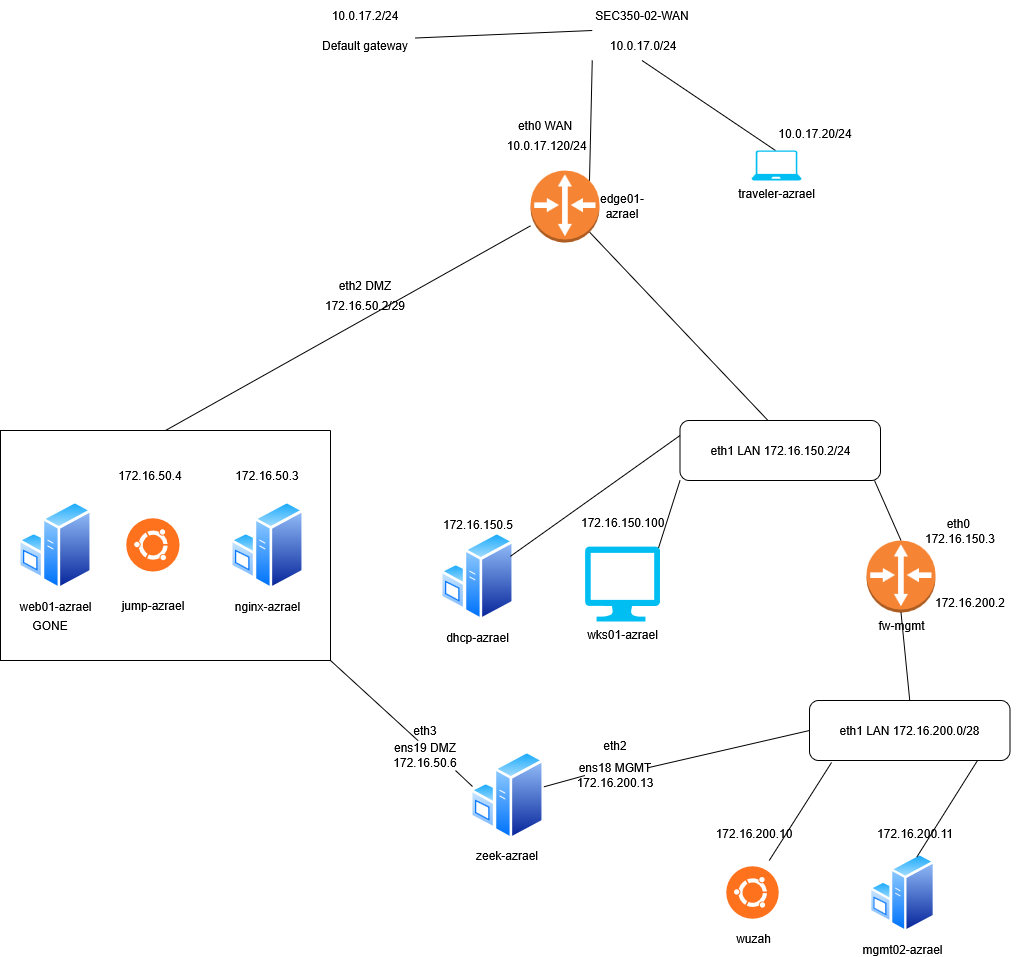

The diagram above was exported from draw.io. Its source (the exported page's mxGraphModel, read from the mxfile embedded in the PNG):
<mxGraphModel dx="2044" dy="956" grid="1" gridSize="10" guides="1" tooltips="1" connect="1" arrows="1" fold="1" page="1" pageScale="1" pageWidth="850" pageHeight="1100" math="0" shadow="0">
  <root>
    <mxCell id="0" />
    <mxCell id="1" parent="0" />
    <mxCell id="ic_TM0NXU4dTBpUVybGJ-8" parent="1" style="swimlane;startSize=0;" value="" vertex="1">
      <mxGeometry height="230" width="330" x="-250" y="530" as="geometry" />
    </mxCell>
    <mxCell id="P7ka-tC_Nm2-JLx9MT_h-6" parent="ic_TM0NXU4dTBpUVybGJ-8" style="image;aspect=fixed;perimeter=ellipsePerimeter;html=1;align=center;shadow=0;dashed=0;spacingTop=3;image=img/lib/active_directory/windows_server.svg;" value="web01-azrael" vertex="1">
      <mxGeometry height="90" width="73.8" x="18.1" y="70" as="geometry" />
    </mxCell>
    <mxCell id="ZIjw_UMWsxUn0SIlVGE0-1" parent="ic_TM0NXU4dTBpUVybGJ-8" style="shape=image;html=1;verticalAlign=top;verticalLabelPosition=bottom;labelBackgroundColor=#ffffff;imageAspect=0;aspect=fixed;image=https://icons.diagrams.net/icon-cache1/Operating_System__Flat_-2035/ubuntu-750.svg" value="" vertex="1">
      <mxGeometry height="66" width="66" x="120" y="82" as="geometry" />
    </mxCell>
    <mxCell id="ZIjw_UMWsxUn0SIlVGE0-2" parent="ic_TM0NXU4dTBpUVybGJ-8" style="text;html=1;whiteSpace=wrap;strokeColor=none;fillColor=none;align=center;verticalAlign=middle;rounded=0;" value="jump-azrael" vertex="1">
      <mxGeometry height="30" width="70" x="118" y="160" as="geometry" />
    </mxCell>
    <mxCell id="ZIjw_UMWsxUn0SIlVGE0-5" parent="ic_TM0NXU4dTBpUVybGJ-8" style="text;html=1;whiteSpace=wrap;strokeColor=none;fillColor=none;align=center;verticalAlign=middle;rounded=0;" value="172.16.50.4" vertex="1">
      <mxGeometry height="30" width="60" x="120" y="30" as="geometry" />
    </mxCell>
    <mxCell id="PfPW5XWf5MVc6CPPaqSC-2" parent="ic_TM0NXU4dTBpUVybGJ-8" style="image;aspect=fixed;perimeter=ellipsePerimeter;html=1;align=center;shadow=0;dashed=0;spacingTop=3;image=img/lib/active_directory/windows_server.svg;" value="nginx-azrael" vertex="1">
      <mxGeometry height="90" width="73.8" x="229.99999999999997" y="70" as="geometry" />
    </mxCell>
    <mxCell id="PfPW5XWf5MVc6CPPaqSC-3" parent="ic_TM0NXU4dTBpUVybGJ-8" style="text;html=1;whiteSpace=wrap;strokeColor=none;fillColor=none;align=center;verticalAlign=middle;rounded=0;" value="172.16.50.3" vertex="1">
      <mxGeometry height="30" width="60" x="236.9" y="30" as="geometry" />
    </mxCell>
    <mxCell id="ic_TM0NXU4dTBpUVybGJ-13" edge="1" parent="1" style="endArrow=none;html=1;rounded=0;exitX=0.25;exitY=0;exitDx=0;exitDy=0;entryX=0.855;entryY=0.855;entryDx=0;entryDy=0;entryPerimeter=0;" target="P7ka-tC_Nm2-JLx9MT_h-2" value="">
      <mxGeometry height="50" relative="1" width="50" as="geometry">
        <mxPoint x="517.5" y="520" as="sourcePoint" />
        <mxPoint x="370" y="329" as="targetPoint" />
      </mxGeometry>
    </mxCell>
    <mxCell id="ic_TM0NXU4dTBpUVybGJ-15" parent="1" style="text;html=1;whiteSpace=wrap;strokeColor=none;fillColor=none;align=center;verticalAlign=middle;rounded=0;rotation=0;" value="172.16.50.2/29" vertex="1">
      <mxGeometry height="30" width="150" x="40" y="390" as="geometry" />
    </mxCell>
    <mxCell id="ic_TM0NXU4dTBpUVybGJ-16" edge="1" parent="1" source="ic_TM0NXU4dTBpUVybGJ-8" style="endArrow=none;html=1;rounded=0;exitX=0.5;exitY=0;exitDx=0;exitDy=0;" target="P7ka-tC_Nm2-JLx9MT_h-2" value="">
      <mxGeometry height="50" relative="1" width="50" as="geometry">
        <mxPoint x="410" y="400" as="sourcePoint" />
        <mxPoint x="281.71572875253787" y="328.28427124746213" as="targetPoint" />
      </mxGeometry>
    </mxCell>
    <mxCell id="ic_TM0NXU4dTBpUVybGJ-17" parent="1" style="text;html=1;whiteSpace=wrap;strokeColor=none;fillColor=none;align=center;verticalAlign=middle;rounded=0;" value="&amp;nbsp;10.0.17.120/24" vertex="1">
      <mxGeometry height="30" width="150" x="220" y="230" as="geometry" />
    </mxCell>
    <mxCell id="ic_TM0NXU4dTBpUVybGJ-18" parent="1" style="text;html=1;whiteSpace=wrap;strokeColor=none;fillColor=none;align=center;verticalAlign=middle;rounded=0;" value="10.0.17.2/24" vertex="1">
      <mxGeometry height="30" width="150" x="40" y="100" as="geometry" />
    </mxCell>
    <mxCell id="ic_TM0NXU4dTBpUVybGJ-20" parent="1" style="text;html=1;whiteSpace=wrap;strokeColor=none;fillColor=none;align=center;verticalAlign=middle;rounded=0;" value="&amp;nbsp;10.0.17.0/24" vertex="1">
      <mxGeometry height="30" width="199" x="292" y="130" as="geometry" />
    </mxCell>
    <mxCell id="ic_TM0NXU4dTBpUVybGJ-21" edge="1" parent="1" style="endArrow=none;html=1;rounded=0;entryX=0.5;entryY=1;entryDx=0;entryDy=0;exitX=0;exitY=0;exitDx=0;exitDy=0;" target="ic_TM0NXU4dTBpUVybGJ-20" value="">
      <mxGeometry height="50" relative="1" width="50" as="geometry">
        <mxPoint x="525" y="250" as="sourcePoint" />
        <mxPoint x="470" y="220" as="targetPoint" />
      </mxGeometry>
    </mxCell>
    <mxCell id="ic_TM0NXU4dTBpUVybGJ-24" edge="1" parent="1" source="ic_TM0NXU4dTBpUVybGJ-20" style="endArrow=none;html=1;rounded=0;exitX=0.25;exitY=1;exitDx=0;exitDy=0;entryX=0.855;entryY=0.145;entryDx=0;entryDy=0;entryPerimeter=0;" target="P7ka-tC_Nm2-JLx9MT_h-2" value="">
      <mxGeometry height="50" relative="1" width="50" as="geometry">
        <mxPoint x="410" y="400" as="sourcePoint" />
        <mxPoint x="340" y="270" as="targetPoint" />
      </mxGeometry>
    </mxCell>
    <mxCell id="ic_TM0NXU4dTBpUVybGJ-25" edge="1" parent="1" source="CQw9ecU-DlV8i3FBXcMV-12" style="endArrow=none;html=1;rounded=0;entryX=0.25;entryY=0;entryDx=0;entryDy=0;exitX=1;exitY=0.25;exitDx=0;exitDy=0;" target="ic_TM0NXU4dTBpUVybGJ-20" value="">
      <mxGeometry height="50" relative="1" width="50" as="geometry">
        <mxPoint x="410" y="400" as="sourcePoint" />
        <mxPoint x="460" y="350" as="targetPoint" />
      </mxGeometry>
    </mxCell>
    <mxCell id="CQw9ecU-DlV8i3FBXcMV-6" parent="1" style="text;html=1;whiteSpace=wrap;strokeColor=none;fillColor=none;align=center;verticalAlign=middle;rounded=0;" value="eth2 DMZ " vertex="1">
      <mxGeometry height="30" width="60" x="85" y="370" as="geometry" />
    </mxCell>
    <mxCell id="CQw9ecU-DlV8i3FBXcMV-7" parent="1" style="text;html=1;whiteSpace=wrap;strokeColor=none;fillColor=none;align=center;verticalAlign=middle;rounded=0;" value="eth0 WAN" vertex="1">
      <mxGeometry height="30" width="60" x="265" y="210" as="geometry" />
    </mxCell>
    <mxCell id="CQw9ecU-DlV8i3FBXcMV-10" parent="1" style="text;html=1;whiteSpace=wrap;strokeColor=none;fillColor=none;align=center;verticalAlign=middle;rounded=0;" value="SEC350-02-WAN" vertex="1">
      <mxGeometry height="30" width="100" x="341.5" y="100" as="geometry" />
    </mxCell>
    <mxCell id="CQw9ecU-DlV8i3FBXcMV-12" parent="1" style="text;html=1;whiteSpace=wrap;strokeColor=none;fillColor=none;align=center;verticalAlign=middle;rounded=0;" value="Default gateway" vertex="1">
      <mxGeometry height="30" width="100" x="65" y="130" as="geometry" />
    </mxCell>
    <mxCell id="P7ka-tC_Nm2-JLx9MT_h-1" edge="1" parent="1" source="P7ka-tC_Nm2-JLx9MT_h-4" style="endArrow=none;html=1;rounded=0;exitX=0.5;exitY=0;exitDx=0;exitDy=0;exitPerimeter=0;entryX=0.97;entryY=1;entryDx=0;entryDy=0;entryPerimeter=0;" target="P7ka-tC_Nm2-JLx9MT_h-11" value="">
      <mxGeometry height="50" relative="1" width="50" as="geometry">
        <mxPoint x="660" y="780" as="sourcePoint" />
        <mxPoint x="660" y="710" as="targetPoint" />
      </mxGeometry>
    </mxCell>
    <mxCell id="P7ka-tC_Nm2-JLx9MT_h-2" parent="1" style="outlineConnect=0;dashed=0;verticalLabelPosition=bottom;verticalAlign=top;align=center;html=1;shape=mxgraph.aws3.router;fillColor=#F58534;gradientColor=none;" value="" vertex="1">
      <mxGeometry height="72" width="69" x="280" y="270" as="geometry" />
    </mxCell>
    <mxCell id="P7ka-tC_Nm2-JLx9MT_h-3" parent="1" style="text;html=1;whiteSpace=wrap;strokeColor=none;fillColor=none;align=center;verticalAlign=middle;rounded=0;" value="edge01-azrael" vertex="1">
      <mxGeometry height="30" width="60" x="342" y="291" as="geometry" />
    </mxCell>
    <mxCell id="P7ka-tC_Nm2-JLx9MT_h-4" parent="1" style="outlineConnect=0;dashed=0;verticalLabelPosition=bottom;verticalAlign=top;align=center;html=1;shape=mxgraph.aws3.router;fillColor=#F58534;gradientColor=none;" value="fw-mgmt" vertex="1">
      <mxGeometry height="72" width="69" x="616" y="640" as="geometry" />
    </mxCell>
    <mxCell id="P7ka-tC_Nm2-JLx9MT_h-5" parent="1" style="shape=image;html=1;verticalAlign=top;verticalLabelPosition=bottom;labelBackgroundColor=#ffffff;imageAspect=0;aspect=fixed;image=https://icons.diagrams.net/icon-cache1/Operating_System__Flat_-2035/ubuntu-750.svg" value="wuzah" vertex="1">
      <mxGeometry height="65" width="65" x="470" y="960" as="geometry" />
    </mxCell>
    <mxCell id="P7ka-tC_Nm2-JLx9MT_h-7" parent="1" style="image;aspect=fixed;perimeter=ellipsePerimeter;html=1;align=center;shadow=0;dashed=0;spacingTop=3;image=img/lib/active_directory/windows_server.svg;" value="mgmt02-azrael" vertex="1">
      <mxGeometry height="80.49" width="66" x="619" y="952.26" as="geometry" />
    </mxCell>
    <mxCell id="P7ka-tC_Nm2-JLx9MT_h-10" edge="1" parent="1" style="edgeStyle=orthogonalEdgeStyle;rounded=0;orthogonalLoop=1;jettySize=auto;html=1;exitX=0.5;exitY=1;exitDx=0;exitDy=0;">
      <mxGeometry relative="1" as="geometry">
        <mxPoint x="565" y="710" as="sourcePoint" />
        <mxPoint x="565" y="710" as="targetPoint" />
      </mxGeometry>
    </mxCell>
    <mxCell id="P7ka-tC_Nm2-JLx9MT_h-11" parent="1" style="rounded=1;whiteSpace=wrap;html=1;" value="eth1 LAN 172.16.150.2/24" vertex="1">
      <mxGeometry height="60" width="200.5" x="429.5" y="520" as="geometry" />
    </mxCell>
    <mxCell id="P7ka-tC_Nm2-JLx9MT_h-13" parent="1" style="verticalLabelPosition=bottom;html=1;verticalAlign=top;align=center;strokeColor=none;fillColor=#00BEF2;shape=mxgraph.azure.computer;pointerEvents=1;" value="wks01-azrael" vertex="1">
      <mxGeometry height="75" width="75" x="334.5" y="646" as="geometry" />
    </mxCell>
    <mxCell id="P7ka-tC_Nm2-JLx9MT_h-15" edge="1" parent="1" source="P7ka-tC_Nm2-JLx9MT_h-20" style="endArrow=none;html=1;rounded=0;exitX=0.5;exitY=0;exitDx=0;exitDy=0;entryX=0.5;entryY=1;entryDx=0;entryDy=0;entryPerimeter=0;" target="P7ka-tC_Nm2-JLx9MT_h-4" value="">
      <mxGeometry height="50" relative="1" width="50" as="geometry">
        <mxPoint x="250" y="720" as="sourcePoint" />
        <mxPoint x="690" y="790" as="targetPoint" />
      </mxGeometry>
    </mxCell>
    <mxCell id="P7ka-tC_Nm2-JLx9MT_h-17" parent="1" style="text;whiteSpace=wrap;html=1;" value="172.16.150.100" vertex="1">
      <mxGeometry height="40" width="86" x="329" y="608.5" as="geometry" />
    </mxCell>
    <mxCell id="P7ka-tC_Nm2-JLx9MT_h-18" parent="1" style="text;html=1;whiteSpace=wrap;strokeColor=none;fillColor=none;align=center;verticalAlign=middle;rounded=0;" value="&lt;div&gt;eth0&amp;nbsp;&lt;/div&gt;&lt;div&gt;172.16.150.3&lt;/div&gt;" vertex="1">
      <mxGeometry height="30" width="60" x="680" y="616" as="geometry" />
    </mxCell>
    <mxCell id="P7ka-tC_Nm2-JLx9MT_h-19" parent="1" style="text;whiteSpace=wrap;html=1;align=center;" value="&lt;div align=&quot;center&quot;&gt;172.16.200.2&lt;/div&gt;" vertex="1">
      <mxGeometry height="40" width="100" x="670" y="688.5" as="geometry" />
    </mxCell>
    <mxCell id="P7ka-tC_Nm2-JLx9MT_h-20" parent="1" style="rounded=1;whiteSpace=wrap;html=1;" value="eth1 LAN 172.16.200.0/28" vertex="1">
      <mxGeometry height="60" width="200.5" x="559" y="800" as="geometry" />
    </mxCell>
    <mxCell id="P7ka-tC_Nm2-JLx9MT_h-22" parent="1" style="text;whiteSpace=wrap;html=1;align=center;" value="&lt;div align=&quot;center&quot;&gt;172.16.200.10&lt;/div&gt;" vertex="1">
      <mxGeometry height="30" width="110" x="449" y="920" as="geometry" />
    </mxCell>
    <mxCell id="P7ka-tC_Nm2-JLx9MT_h-23" parent="1" style="text;whiteSpace=wrap;html=1;align=center;" value="&lt;div align=&quot;center&quot;&gt;172.16.200.11&lt;/div&gt;" vertex="1">
      <mxGeometry height="30" width="110" x="610" y="920" as="geometry" />
    </mxCell>
    <mxCell id="P7ka-tC_Nm2-JLx9MT_h-24" edge="1" parent="1" source="P7ka-tC_Nm2-JLx9MT_h-23" style="edgeStyle=orthogonalEdgeStyle;rounded=0;orthogonalLoop=1;jettySize=auto;html=1;exitX=0.5;exitY=1;exitDx=0;exitDy=0;" target="P7ka-tC_Nm2-JLx9MT_h-23">
      <mxGeometry relative="1" as="geometry" />
    </mxCell>
    <mxCell id="P7ka-tC_Nm2-JLx9MT_h-26" edge="1" parent="1" source="P7ka-tC_Nm2-JLx9MT_h-5" style="endArrow=none;html=1;rounded=0;exitX=0.75;exitY=0;exitDx=0;exitDy=0;entryX=0.11;entryY=1.033;entryDx=0;entryDy=0;entryPerimeter=0;" target="P7ka-tC_Nm2-JLx9MT_h-20" value="">
      <mxGeometry height="50" relative="1" width="50" as="geometry">
        <mxPoint x="500" y="720" as="sourcePoint" />
        <mxPoint x="566" y="870" as="targetPoint" />
      </mxGeometry>
    </mxCell>
    <mxCell id="P7ka-tC_Nm2-JLx9MT_h-27" edge="1" parent="1" source="P7ka-tC_Nm2-JLx9MT_h-7" style="endArrow=none;html=1;rounded=0;exitX=0.75;exitY=0;exitDx=0;exitDy=0;entryX=0.838;entryY=1;entryDx=0;entryDy=0;entryPerimeter=0;" target="P7ka-tC_Nm2-JLx9MT_h-20" value="">
      <mxGeometry height="50" relative="1" width="50" as="geometry">
        <mxPoint x="720" y="978" as="sourcePoint" />
        <mxPoint x="782" y="880" as="targetPoint" />
      </mxGeometry>
    </mxCell>
    <mxCell id="P7ka-tC_Nm2-JLx9MT_h-29" edge="1" parent="1" source="P7ka-tC_Nm2-JLx9MT_h-13" style="endArrow=none;html=1;rounded=0;entryX=0;entryY=1;entryDx=0;entryDy=0;exitX=0.98;exitY=0.02;exitDx=0;exitDy=0;exitPerimeter=0;" target="P7ka-tC_Nm2-JLx9MT_h-11" value="">
      <mxGeometry height="50" relative="1" width="50" as="geometry">
        <mxPoint x="500" y="720" as="sourcePoint" />
        <mxPoint x="550" y="670" as="targetPoint" />
      </mxGeometry>
    </mxCell>
    <mxCell id="P7ka-tC_Nm2-JLx9MT_h-31" edge="1" parent="1" source="OvDwBapp_DnfTCDjD209-5" style="endArrow=none;html=1;rounded=0;entryX=1;entryY=1;entryDx=0;entryDy=0;exitX=0.377;exitY=0.006;exitDx=0;exitDy=0;exitPerimeter=0;" target="ic_TM0NXU4dTBpUVybGJ-8" value="">
      <mxGeometry height="50" relative="1" width="50" as="geometry">
        <mxPoint x="500" y="720" as="sourcePoint" />
        <mxPoint x="550" y="670" as="targetPoint" />
      </mxGeometry>
    </mxCell>
    <mxCell id="P7ka-tC_Nm2-JLx9MT_h-32" parent="1" style="verticalLabelPosition=bottom;html=1;verticalAlign=top;align=center;strokeColor=none;fillColor=#00BEF2;shape=mxgraph.azure.laptop;pointerEvents=1;" value="traveler-azrael" vertex="1">
      <mxGeometry height="30" width="50" x="501" y="250" as="geometry" />
    </mxCell>
    <mxCell id="P7ka-tC_Nm2-JLx9MT_h-33" parent="1" style="text;whiteSpace=wrap;html=1;align=center;" value="&lt;div align=&quot;center&quot;&gt;10.0.17.20/24&lt;/div&gt;" vertex="1">
      <mxGeometry height="20" width="90" x="520" y="220" as="geometry" />
    </mxCell>
    <mxCell id="PfPW5XWf5MVc6CPPaqSC-1" parent="1" style="text;html=1;whiteSpace=wrap;strokeColor=none;fillColor=none;align=center;verticalAlign=middle;rounded=0;" value="GONE" vertex="1">
      <mxGeometry height="30" width="60" x="-230" y="710" as="geometry" />
    </mxCell>
    <mxCell id="PfPW5XWf5MVc6CPPaqSC-5" parent="1" style="image;aspect=fixed;perimeter=ellipsePerimeter;html=1;align=center;shadow=0;dashed=0;spacingTop=3;image=img/lib/active_directory/windows_server.svg;" value="dhcp-azrael" vertex="1">
      <mxGeometry height="90" width="73.8" x="190" y="631" as="geometry" />
    </mxCell>
    <mxCell id="PfPW5XWf5MVc6CPPaqSC-6" parent="1" style="text;html=1;whiteSpace=wrap;strokeColor=none;fillColor=none;align=center;verticalAlign=middle;rounded=0;" value="172.16.150.5" vertex="1">
      <mxGeometry height="30" width="60" x="198.1" y="608.5" as="geometry" />
    </mxCell>
    <mxCell id="PfPW5XWf5MVc6CPPaqSC-7" edge="1" parent="1" source="P7ka-tC_Nm2-JLx9MT_h-11" style="endArrow=none;html=1;rounded=0;exitX=0;exitY=0.25;exitDx=0;exitDy=0;entryX=1;entryY=0.25;entryDx=0;entryDy=0;" target="PfPW5XWf5MVc6CPPaqSC-5" value="">
      <mxGeometry height="50" relative="1" width="50" as="geometry">
        <mxPoint x="470" y="720" as="sourcePoint" />
        <mxPoint x="520" y="670" as="targetPoint" />
      </mxGeometry>
    </mxCell>
    <mxCell id="OvDwBapp_DnfTCDjD209-1" edge="1" parent="1" source="OvDwBapp_DnfTCDjD209-3" style="endArrow=none;html=1;rounded=0;entryX=0.962;entryY=0.411;entryDx=0;entryDy=0;exitX=0;exitY=0.5;exitDx=0;exitDy=0;entryPerimeter=0;" target="OvDwBapp_DnfTCDjD209-14" value="">
      <mxGeometry height="50" relative="1" width="50" as="geometry">
        <mxPoint x="368" y="871" as="sourcePoint" />
        <mxPoint x="296.97339999999986" y="841.96" as="targetPoint" />
      </mxGeometry>
    </mxCell>
    <mxCell id="OvDwBapp_DnfTCDjD209-6" edge="1" parent="1" source="OvDwBapp_DnfTCDjD209-14" style="endArrow=none;html=1;rounded=0;entryX=1;entryY=1;entryDx=0;entryDy=0;exitX=0.027;exitY=0.4;exitDx=0;exitDy=0;exitPerimeter=0;" target="OvDwBapp_DnfTCDjD209-5" value="">
      <mxGeometry height="50" relative="1" width="50" as="geometry">
        <mxPoint x="247.82259999999997" y="820.54" as="sourcePoint" />
        <mxPoint x="80" y="760" as="targetPoint" />
      </mxGeometry>
    </mxCell>
    <mxCell id="OvDwBapp_DnfTCDjD209-5" parent="1" style="text;html=1;whiteSpace=wrap;strokeColor=none;fillColor=none;align=center;verticalAlign=middle;rounded=0;" value="ens19 DMZ 172.16.50.6" vertex="1">
      <mxGeometry height="30" width="60" x="145" y="840" as="geometry" />
    </mxCell>
    <mxCell id="OvDwBapp_DnfTCDjD209-7" edge="1" parent="1" source="P7ka-tC_Nm2-JLx9MT_h-20" style="endArrow=none;html=1;rounded=0;entryX=1.043;entryY=0.244;entryDx=0;entryDy=0;exitX=0;exitY=0.5;exitDx=0;exitDy=0;entryPerimeter=0;" target="OvDwBapp_DnfTCDjD209-3" value="">
      <mxGeometry height="50" relative="1" width="50" as="geometry">
        <mxPoint x="559" y="830" as="sourcePoint" />
        <mxPoint x="297" y="842" as="targetPoint" />
      </mxGeometry>
    </mxCell>
    <mxCell id="OvDwBapp_DnfTCDjD209-3" parent="1" style="text;html=1;whiteSpace=wrap;strokeColor=none;fillColor=none;align=center;verticalAlign=middle;rounded=0;" value="ens18 MGMT 172.16.200.13" vertex="1">
      <mxGeometry height="30" width="60" x="334.5" y="860" as="geometry" />
    </mxCell>
    <mxCell id="OvDwBapp_DnfTCDjD209-12" parent="1" style="text;html=1;whiteSpace=wrap;strokeColor=none;fillColor=none;align=center;verticalAlign=middle;rounded=0;" value="zeek-azrael" vertex="1">
      <mxGeometry height="30" width="69.8" x="221.99999999999997" y="940" as="geometry" />
    </mxCell>
    <mxCell id="OvDwBapp_DnfTCDjD209-14" parent="1" style="image;aspect=fixed;perimeter=ellipsePerimeter;html=1;align=center;shadow=0;dashed=0;spacingTop=3;image=img/lib/active_directory/windows_server.svg;" value="" vertex="1">
      <mxGeometry height="90" width="73.8" x="220" y="850" as="geometry" />
    </mxCell>
    <mxCell id="OvDwBapp_DnfTCDjD209-19" parent="1" style="text;html=1;whiteSpace=wrap;strokeColor=none;fillColor=none;align=center;verticalAlign=middle;rounded=0;" value="eth3" vertex="1">
      <mxGeometry height="30" width="60" x="145" y="815" as="geometry" />
    </mxCell>
    <mxCell id="OvDwBapp_DnfTCDjD209-20" parent="1" style="text;html=1;whiteSpace=wrap;strokeColor=none;fillColor=none;align=center;verticalAlign=middle;rounded=0;" value="eth2" vertex="1">
      <mxGeometry height="30" width="60" x="334.5" y="830" as="geometry" />
    </mxCell>
  </root>
</mxGraphModel>